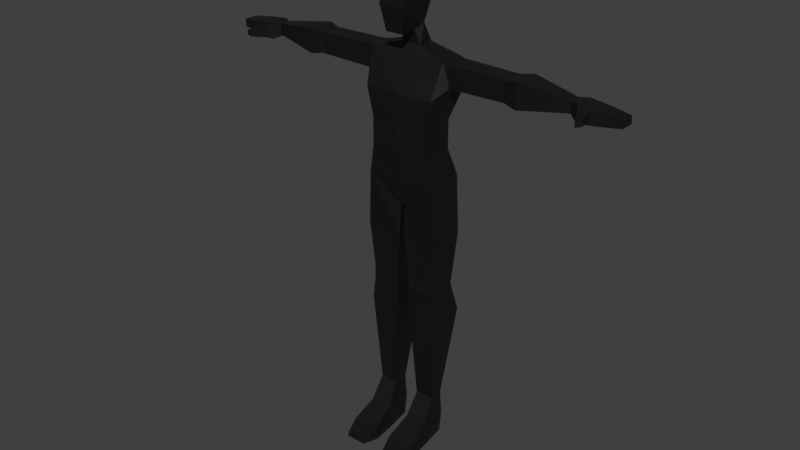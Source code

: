 # Source: Maleboxmodels.blend  (saved by Blender 4.4.32; exported with 4.5.12 LTS)
import bpy
from mathutils import Matrix  # noqa: F401  (used for matrix-valued properties, if any)

bpy.ops.wm.read_factory_settings(use_empty=True)
scene = bpy.context.scene
scene.name = 'Scene'

# ---- collections
col_collection_1 = bpy.data.collections.new('Collection 1'); scene.collection.children.link(col_collection_1)

# ---- materials (node trees are filled in below, after node groups)
mat_male = bpy.data.materials.new('male')

# ---- material node trees
mat_male.use_nodes = True; mat_male.node_tree.nodes.clear()
_N = mat_male.node_tree.nodes; _L = mat_male.node_tree.links
n0 = _N.new('ShaderNodeBsdfPrincipled'); n0.name = 'Principled BSDF'; n0.location = (10, 300)
n0.inputs[0].default_value = (0.002104, 0.002104, 0.002104, 1.0)
n1 = _N.new('ShaderNodeOutputMaterial'); n1.name = 'Material Output'; n1.location = (300, 300)
_L.new(n0.outputs[0], n1.inputs[0])
n1.is_active_output = True

# ---- world
world_world = bpy.data.worlds.new('World'); scene.world = world_world
world_world.color = (0.05088, 0.05088, 0.05088)
world_world.use_sun_shadow = False
world_world.sun_shadow_jitter_overblur = 0.0
world_world.cycles.sampling_method = 'MANUAL'

# ---- meshes
me_cube_002 = bpy.data.meshes.new('Cube.002')
me_cube_002.from_pydata([(0.5733, -1.0, -2.335), (0.829, -0.8852, 0.8137), (0.829, 1.095, 0.6951), (0.9647, 1.269, -0.6675), (0.9647, -1.157, -0.6675), (0.5733, 0.0, -2.335), (0.829, 0.0, 1.0), (0.9647, 0.0, -0.6675), (0.5757, 1.155, -2.051), (0.7385, 1.679, -3.311), (0.3904, 0.4826, -2.434), (0.7385, 0.6092, -3.311), (2.721, 2.011, -3.91), (2.721, 0.277, -3.91), (0.1326, -0.154, -13.95), (0.1326, 2.189, -13.95), (2.279, -0.6184, -12.02), (2.005, -0.6184, -10.09), (2.005, -0.6184, -8.162), (2.467, -0.6184, -6.231), (2.279, 2.532, -12.02), (2.005, 1.871, -10.09), (2.005, 1.871, -8.162), (2.721, 2.189, -6.231), (3.142, 1.911, -3.981), (3.142, 0.3646, -3.981), (3.142, 0.3646, -5.479), (3.142, 1.911, -5.479), (2.728, 2.189, -15.88), (0.1706, 2.189, -15.88), (0.1706, -0.231, -15.88), (2.728, -0.231, -15.88), (7.081, 1.881, -4.038), (7.081, 0.3949, -4.038), (7.081, 0.3949, -5.422), (7.081, 1.881, -5.422), (7.976, 2.077, -3.882), (7.976, 0.1981, -3.882), (7.976, 0.1981, -5.579), (7.976, 2.077, -5.579), (11.26, 1.527, -4.353), (11.26, 0.7481, -4.353), (11.26, 0.7481, -5.108), (11.26, 1.527, -5.108), (11.82, 1.783, -4.309), (11.82, 0.4924, -4.309), (11.82, 0.4924, -5.475), (11.82, 1.783, -5.475), (14.58, 1.613, -4.633), (14.58, 0.6628, -4.633), (14.58, 0.6628, -5.151), (14.58, 1.613, -5.151), (13.2, 0.4924, -5.313), (13.2, 0.4924, -4.471), (13.2, 1.783, -4.471), (13.2, 1.783, -5.313), (12.03, 0.1434, -4.459), (12.03, 0.1434, -5.325), (12.66, 0.3479, -4.582), (12.66, 0.3479, -5.202), (12.52, -0.8927, -4.678), (12.52, -0.8927, -5.105), (12.86, -0.7826, -4.744), (12.86, -0.7826, -5.039), (2.376, 1.976, -19.74), (0.5201, 1.976, -19.74), (0.5201, -0.14, -19.74), (2.376, -0.14, -19.74), (2.712, 2.354, -21.73), (0.4189, 2.354, -21.73), (0.4189, 0.02194, -21.73), (2.712, 0.02194, -21.73), (2.205, 1.299, -28.22), (0.9259, 1.299, -28.22), (0.9259, 0.3032, -28.22), (2.205, 0.3032, -28.22), (0.4532, -0.01503, -20.36), (2.516, -0.01503, -20.36), (0.4236, -0.04767, -19.16), (2.448, -0.04767, -19.16), (2.191, 1.299, -31.48), (0.94, 1.299, -31.48), (0.6473, -0.621, -31.48), (2.483, -0.621, -31.48), (0.7866, -0.621, -29.85), (2.344, -0.621, -29.85), (0.7866, 1.299, -29.85), (2.344, 1.299, -29.85), (2.668, -2.254, -31.48), (0.463, -2.254, -31.48), (0.6303, -2.254, -30.64), (2.5, -2.254, -30.64), (2.31, -3.355, -31.48), (0.821, -3.355, -31.48), (0.934, -3.355, -31.05), (2.197, -3.355, -31.05), (-0.5733, -1.0, -2.335), (-0.829, -0.8852, 0.8137), (-0.829, 1.095, 0.6951), (-0.9647, 1.269, -0.6675), (-0.9647, -1.157, -0.6675), (-0.5733, 0.0, -2.335), (-0.829, 0.0, 1.0), (-0.9647, 0.0, -0.6675), (-0.5757, 1.155, -2.051), (-0.7385, 1.679, -3.311), (-0.3904, 0.4826, -2.434), (-0.7385, 0.6092, -3.311), (-2.721, 2.011, -3.91), (-2.721, 0.277, -3.91), (-0.1326, -0.154, -13.95), (-0.1326, 2.189, -13.95), (0.0, 1.095, 0.6951), (0.0, -1.0, -2.335), (0.0, -0.8852, 0.8137), (0.0, -1.157, -0.6675), (0.0, 1.269, -0.6675), (0.0, 0.0, 1.0), (0.0, 0.0, -2.335), (0.0, 1.155, -2.051), (0.0, 0.4826, -2.434), (0.0, 1.679, -3.311), (0.0, 0.6092, -3.311), (0.0, 2.083, -3.91), (0.0, 0.2674, -3.91), (-2.279, -0.6184, -12.02), (-2.005, -0.6184, -10.09), (-2.005, -0.6184, -8.162), (-2.467, -0.6184, -6.231), (0.0, -0.694, -12.02), (0.0, -0.8429, -10.09), (0.0, -0.8429, -8.162), (0.0, -0.7184, -6.231), (-2.279, 2.532, -12.02), (-2.005, 1.871, -10.09), (-2.005, 1.871, -8.162), (-2.721, 2.189, -6.231), (0.0, 1.945, -6.231), (0.0, 1.627, -8.162), (0.0, 1.627, -10.09), (0.0, 2.532, -12.02), (0.0, -0.154, -13.95), (0.0, 2.189, -13.95), (-3.142, 1.911, -3.981), (-3.142, 0.3646, -3.981), (-3.142, 0.3646, -5.479), (-3.142, 1.911, -5.479), (-2.728, 2.189, -15.88), (-0.1706, 2.189, -15.88), (-0.1706, -0.231, -15.88), (-2.728, -0.231, -15.88), (-7.081, 1.881, -4.038), (-7.081, 0.3949, -4.038), (-7.081, 0.3949, -5.422), (-7.081, 1.881, -5.422), (-7.976, 2.077, -3.882), (-7.976, 0.1981, -3.882), (-7.976, 0.1981, -5.579), (-7.976, 2.077, -5.579), (-11.26, 1.527, -4.353), (-11.26, 0.7481, -4.353), (-11.26, 0.7481, -5.108), (-11.26, 1.527, -5.108), (-11.82, 1.783, -4.309), (-11.82, 0.4924, -4.309), (-11.82, 0.4924, -5.475), (-11.82, 1.783, -5.475), (-14.58, 1.613, -4.633), (-14.58, 0.6628, -4.633), (-14.58, 0.6628, -5.151), (-14.58, 1.613, -5.151), (-13.2, 0.4924, -5.313), (-13.2, 0.4924, -4.471), (-13.2, 1.783, -4.471), (-13.2, 1.783, -5.313), (-12.03, 0.1434, -4.459), (-12.03, 0.1434, -5.325), (-12.66, 0.3479, -4.582), (-12.66, 0.3479, -5.202), (-12.52, -0.8927, -4.678), (-12.52, -0.8927, -5.105), (-12.86, -0.7826, -4.744), (-12.86, -0.7826, -5.039), (-2.376, 1.976, -19.74), (-0.5201, 1.976, -19.74), (-0.5201, -0.14, -19.74), (-2.376, -0.14, -19.74), (-2.712, 2.354, -21.73), (-0.4189, 2.354, -21.73), (-0.4189, 0.02194, -21.73), (-2.712, 0.02194, -21.73), (-2.205, 1.299, -28.22), (-0.9259, 1.299, -28.22), (-0.9259, 0.3032, -28.22), (-2.205, 0.3032, -28.22), (-0.4532, -0.01503, -20.36), (-2.516, -0.01503, -20.36), (-0.4236, -0.04767, -19.16), (-2.448, -0.04767, -19.16), (-2.191, 1.299, -31.48), (-0.94, 1.299, -31.48), (-0.6473, -0.621, -31.48), (-2.483, -0.621, -31.48), (-0.7866, -0.621, -29.85), (-2.344, -0.621, -29.85), (-0.7866, 1.299, -29.85), (-2.344, 1.299, -29.85), (-2.668, -2.254, -31.48), (-0.463, -2.254, -31.48), (-0.6303, -2.254, -30.64), (-2.5, -2.254, -30.64), (-2.31, -3.355, -31.48), (-0.821, -3.355, -31.48), (-0.934, -3.355, -31.05), (-2.197, -3.355, -31.05)], [], [(116, 112, 2, 3), (7, 6, 1, 4), (118, 5, 0, 113), (6, 117, 114, 1), (4, 1, 114, 115), (0, 4, 115, 113), (5, 7, 4, 0), (2, 112, 117, 6), (3, 2, 6, 7), (3, 7, 10, 8), (120, 10, 5, 118), (116, 3, 8, 119), (5, 10, 7), (10, 120, 122, 11), (8, 10, 11, 9), (119, 8, 9, 121), (9, 11, 13, 12), (11, 122, 124, 13), (121, 9, 12, 123), (16, 129, 141, 14), (16, 14, 30, 31), (15, 14, 141, 142), (140, 20, 15, 142), (17, 130, 129, 16), (18, 131, 130, 17), (19, 132, 131, 18), (21, 17, 16, 20), (22, 18, 17, 21), (23, 19, 18, 22), (13, 19, 26, 25), (139, 21, 20, 140), (138, 22, 21, 139), (137, 23, 22, 138), (123, 12, 23, 137), (25, 26, 34, 33), (19, 23, 27, 26), (23, 12, 24, 27), (12, 13, 25, 24), (79, 78, 66, 67), (20, 16, 31, 28), (15, 20, 28, 29), (14, 15, 29, 30), (34, 35, 39, 38), (24, 25, 33, 32), (27, 24, 32, 35), (26, 27, 35, 34), (37, 38, 42, 41), (33, 34, 38, 37), (32, 33, 37, 36), (35, 32, 36, 39), (41, 42, 46, 45), (36, 37, 41, 40), (39, 36, 40, 43), (38, 39, 43, 42), (53, 52, 50, 49), (40, 41, 45, 44), (43, 40, 44, 47), (42, 43, 47, 46), (48, 49, 50, 51), (54, 53, 49, 48), (55, 54, 48, 51), (52, 55, 51, 50), (46, 47, 55, 52), (47, 44, 54, 55), (44, 45, 53, 54), (52, 53, 58, 59), (58, 56, 60, 62), (45, 46, 57, 56), (53, 45, 56, 58), (46, 52, 59, 57), (60, 61, 63, 62), (57, 59, 63, 61), (56, 57, 61, 60), (59, 58, 62, 63), (77, 76, 70, 71), (68, 71, 75, 72), (76, 65, 69, 70), (64, 77, 71, 68), (65, 64, 68, 69), (84, 82, 89, 90), (69, 68, 72, 73), (71, 70, 74, 75), (70, 69, 73, 74), (67, 66, 76, 77), (29, 28, 64, 65), (28, 31, 79, 64), (30, 29, 65, 78), (31, 30, 78, 79), (64, 79, 67), (67, 77, 64), (66, 78, 65), (66, 65, 76), (80, 83, 82, 81), (84, 86, 81, 82), (87, 85, 83, 80), (86, 87, 80, 81), (73, 72, 87, 86), (72, 75, 85, 87), (74, 73, 86, 84), (75, 74, 84, 85), (91, 90, 94, 95), (85, 84, 90, 91), (83, 85, 91, 88), (82, 83, 88, 89), (95, 94, 93, 92), (90, 89, 93, 94), (88, 91, 95, 92), (89, 88, 92, 93), (13, 124, 132, 19), (116, 99, 98, 112), (103, 100, 97, 102), (118, 113, 96, 101), (102, 97, 114, 117), (100, 115, 114, 97), (96, 113, 115, 100), (101, 96, 100, 103), (98, 102, 117, 112), (99, 103, 102, 98), (99, 104, 106, 103), (120, 118, 101, 106), (116, 119, 104, 99), (101, 103, 106), (106, 107, 122, 120), (104, 105, 107, 106), (119, 121, 105, 104), (105, 108, 109, 107), (107, 109, 124, 122), (121, 123, 108, 105), (125, 110, 141, 129), (125, 150, 149, 110), (111, 142, 141, 110), (140, 142, 111, 133), (126, 125, 129, 130), (127, 126, 130, 131), (128, 127, 131, 132), (134, 133, 125, 126), (135, 134, 126, 127), (136, 135, 127, 128), (109, 144, 145, 128), (139, 140, 133, 134), (138, 139, 134, 135), (137, 138, 135, 136), (123, 137, 136, 108), (144, 152, 153, 145), (128, 145, 146, 136), (136, 146, 143, 108), (108, 143, 144, 109), (198, 186, 185, 197), (133, 147, 150, 125), (111, 148, 147, 133), (110, 149, 148, 111), (153, 157, 158, 154), (143, 151, 152, 144), (146, 154, 151, 143), (145, 153, 154, 146), (156, 160, 161, 157), (152, 156, 157, 153), (151, 155, 156, 152), (154, 158, 155, 151), (160, 164, 165, 161), (155, 159, 160, 156), (158, 162, 159, 155), (157, 161, 162, 158), (172, 168, 169, 171), (159, 163, 164, 160), (162, 166, 163, 159), (161, 165, 166, 162), (167, 170, 169, 168), (173, 167, 168, 172), (174, 170, 167, 173), (171, 169, 170, 174), (165, 171, 174, 166), (166, 174, 173, 163), (163, 173, 172, 164), (171, 178, 177, 172), (177, 181, 179, 175), (164, 175, 176, 165), (172, 177, 175, 164), (165, 176, 178, 171), (179, 181, 182, 180), (176, 180, 182, 178), (175, 179, 180, 176), (178, 182, 181, 177), (196, 190, 189, 195), (187, 191, 194, 190), (195, 189, 188, 184), (183, 187, 190, 196), (184, 188, 187, 183), (203, 209, 208, 201), (188, 192, 191, 187), (190, 194, 193, 189), (189, 193, 192, 188), (186, 196, 195, 185), (148, 184, 183, 147), (147, 183, 198, 150), (149, 197, 184, 148), (150, 198, 197, 149), (183, 186, 198), (186, 183, 196), (185, 184, 197), (185, 195, 184), (199, 200, 201, 202), (203, 201, 200, 205), (206, 199, 202, 204), (205, 200, 199, 206), (192, 205, 206, 191), (191, 206, 204, 194), (193, 203, 205, 192), (194, 204, 203, 193), (210, 214, 213, 209), (204, 210, 209, 203), (202, 207, 210, 204), (201, 208, 207, 202), (214, 211, 212, 213), (209, 213, 212, 208), (207, 211, 214, 210), (208, 212, 211, 207), (109, 128, 132, 124)])
me_cube_002.materials.append(mat_male)
me_cube_002.use_remesh_preserve_volume = False
me_cube_002.use_remesh_preserve_attributes = False
me_cube_002.use_mirror_vertex_groups = False
me_cube_002.update()

# ---- objects
ob_male = bpy.data.objects.new('Male', me_cube_002)

# ---- transforms, parenting, visibility, modifiers, constraints
ob_male.location = (5.0, 0.0, 10.0)
ob_male.scale = (0.2885, 0.2885, 0.2885)
ob_male.lineart.crease_threshold = 0.0

# ---- collection membership
col_collection_1.objects.link(ob_male)

# ---- scene / render settings (as saved in the file)
scene.frame_start = 1; scene.frame_end = 250; scene.frame_set(1)
scene.render.engine = 'BLENDER_EEVEE_NEXT'
scene.render.resolution_percentage = 50
scene.render.dither_intensity = 0.0
scene.cycles.use_denoising = False
scene.cycles.samples = 128
scene.cycles.sampling_pattern = 'TABULATED_SOBOL'
scene.cycles.use_adaptive_sampling = False
scene.cycles.use_light_tree = False
scene.cycles.blur_glossy = 0.0
scene.cycles.sample_clamp_indirect = 0.0
scene.view_settings.view_transform = 'Standard'
bpy.context.view_layer.update()

# ---- added for rendering (the .blend has no active camera and no usable light): camera, sun
cam_auto = bpy.data.cameras.new('AutoCamera')
cam_auto.lens = 50.0
cam_auto.sensor_width = 36.0
cam_auto.clip_end = 1000.0
ob_auto_camera = bpy.data.objects.new('AutoCamera', cam_auto)
scene.collection.objects.link(ob_auto_camera)
ob_auto_camera.location = (16.7571, -14.2272, 15.008)
ob_auto_camera.rotation_euler = (1.09748, -7.21219e-08, 0.694738)
scene.camera = ob_auto_camera
light_auto_sun = bpy.data.lights.new('AutoSun', 'SUN')
light_auto_sun.energy = 3.0
light_auto_sun.angle = 0.0523599
ob_auto_sun = bpy.data.objects.new('AutoSun', light_auto_sun)
scene.collection.objects.link(ob_auto_sun)
ob_auto_sun.rotation_euler = (0.872665, 0.174533, 0.523599)
bpy.context.view_layer.update()
